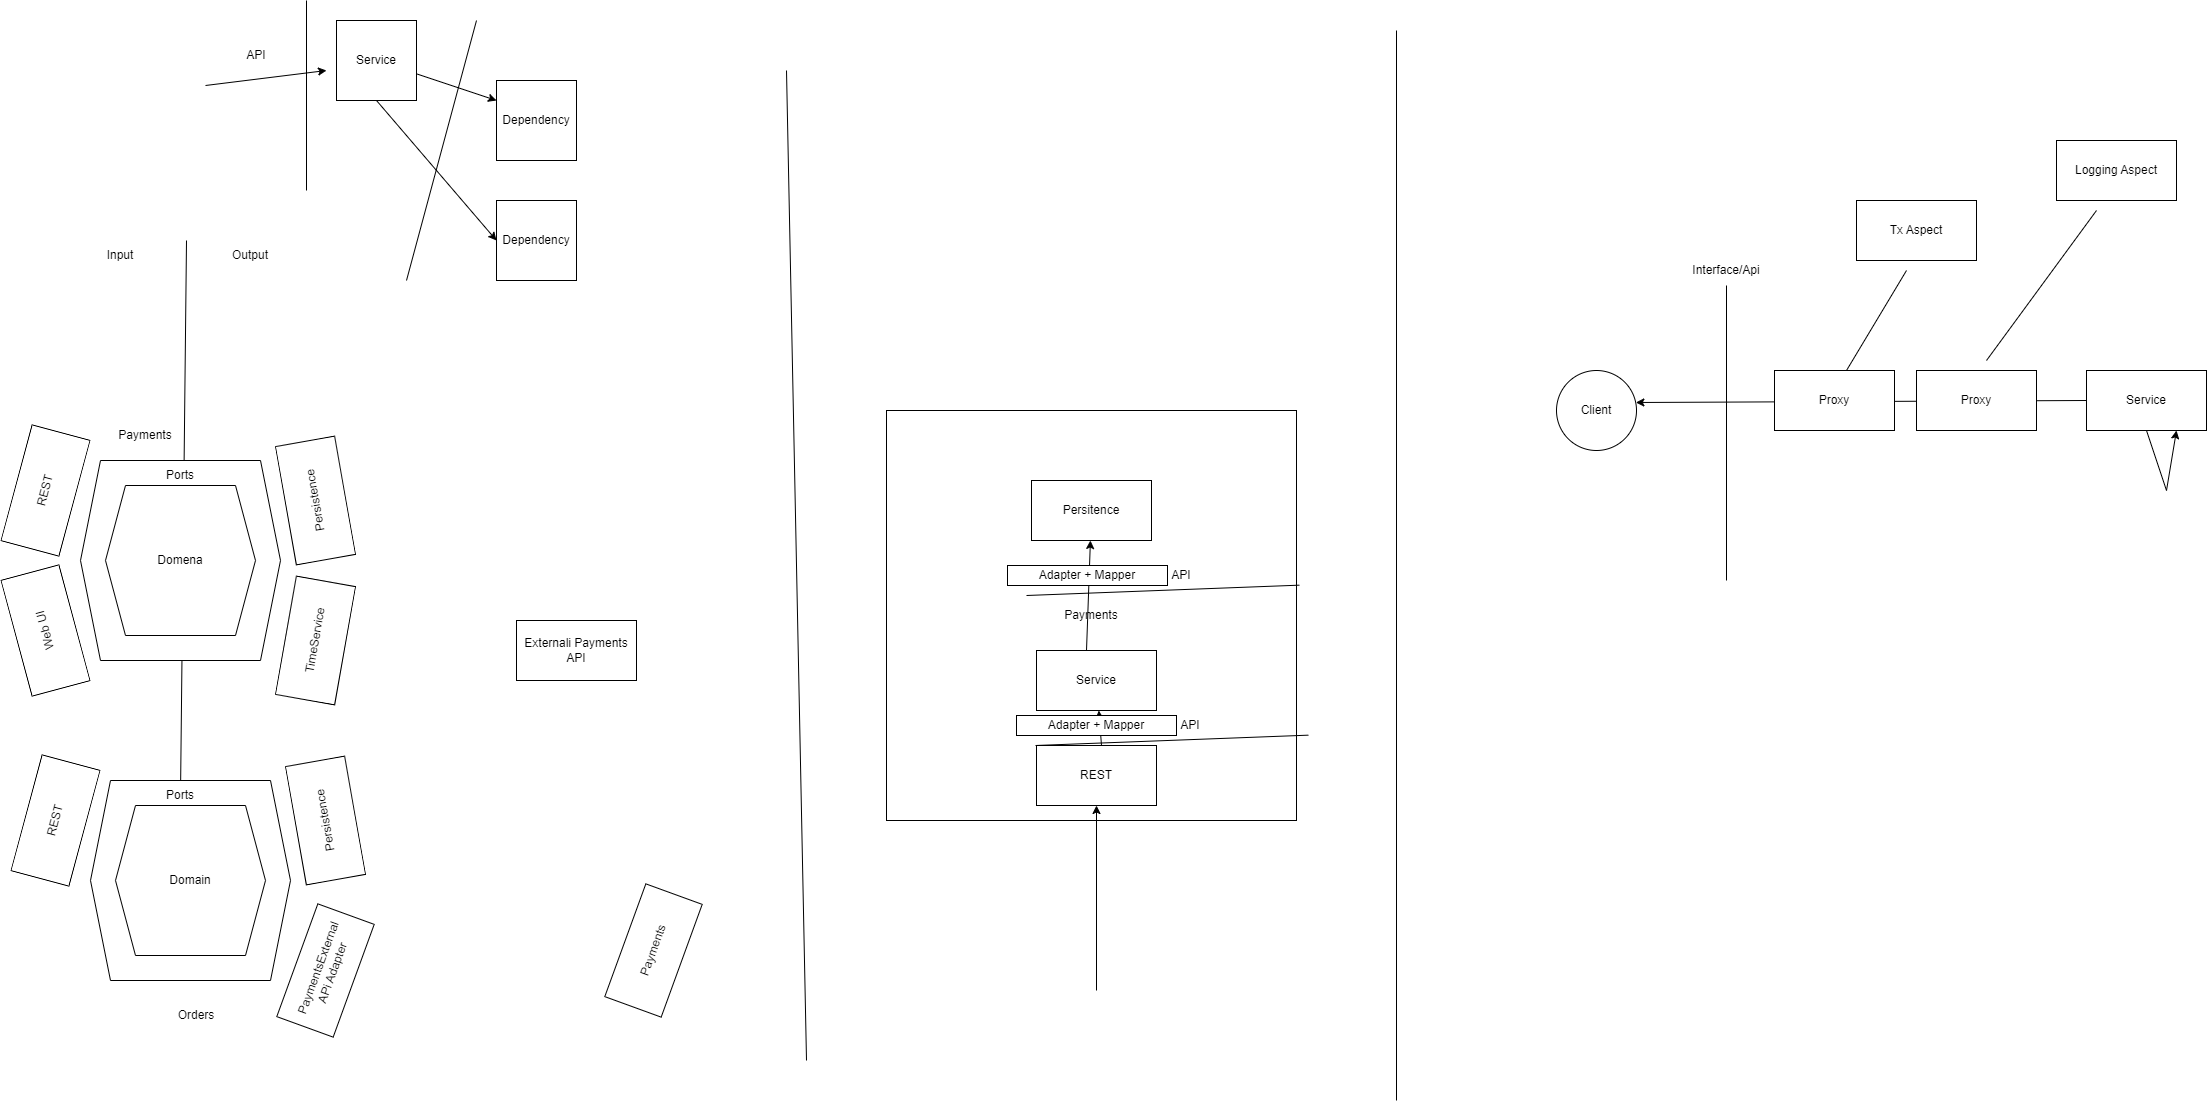

The diagram above was exported from draw.io. Its source (the exported page's mxGraphModel, read from the mxfile embedded in the PNG):
<mxGraphModel dx="2062" dy="1146" grid="1" gridSize="10" guides="1" tooltips="1" connect="1" arrows="1" fold="1" page="1" pageScale="1" pageWidth="827" pageHeight="1169" math="0" shadow="0">
  <root>
    <mxCell id="0" />
    <mxCell id="1" parent="0" />
    <mxCell id="rSnYuomPwZHL_ZhRYRGz-48" value="Payments&lt;br&gt;" style="whiteSpace=wrap;html=1;aspect=fixed;" vertex="1" parent="1">
      <mxGeometry x="1120" y="420" width="410" height="410" as="geometry" />
    </mxCell>
    <mxCell id="rSnYuomPwZHL_ZhRYRGz-16" value="" style="endArrow=none;html=1;rounded=0;startArrow=none;" edge="1" parent="1" source="rSnYuomPwZHL_ZhRYRGz-33">
      <mxGeometry width="50" height="50" relative="1" as="geometry">
        <mxPoint x="420" y="910" as="sourcePoint" />
        <mxPoint x="420" y="250" as="targetPoint" />
      </mxGeometry>
    </mxCell>
    <mxCell id="rSnYuomPwZHL_ZhRYRGz-5" value="" style="shape=hexagon;perimeter=hexagonPerimeter2;whiteSpace=wrap;html=1;fixedSize=1;" vertex="1" parent="1">
      <mxGeometry x="314" y="470" width="200" height="200" as="geometry" />
    </mxCell>
    <mxCell id="rSnYuomPwZHL_ZhRYRGz-3" value="" style="shape=hexagon;perimeter=hexagonPerimeter2;whiteSpace=wrap;html=1;fixedSize=1;" vertex="1" parent="1">
      <mxGeometry x="339" y="495" width="150" height="150" as="geometry" />
    </mxCell>
    <mxCell id="rSnYuomPwZHL_ZhRYRGz-4" value="Domena" style="text;html=1;strokeColor=none;fillColor=none;align=center;verticalAlign=middle;whiteSpace=wrap;rounded=0;" vertex="1" parent="1">
      <mxGeometry x="384" y="555" width="60" height="30" as="geometry" />
    </mxCell>
    <mxCell id="rSnYuomPwZHL_ZhRYRGz-6" value="Ports" style="text;html=1;strokeColor=none;fillColor=none;align=center;verticalAlign=middle;whiteSpace=wrap;rounded=0;" vertex="1" parent="1">
      <mxGeometry x="384" y="470" width="60" height="30" as="geometry" />
    </mxCell>
    <mxCell id="rSnYuomPwZHL_ZhRYRGz-8" value="REST" style="rounded=0;whiteSpace=wrap;html=1;rotation=-75;" vertex="1" parent="1">
      <mxGeometry x="219" y="470" width="120" height="60" as="geometry" />
    </mxCell>
    <mxCell id="rSnYuomPwZHL_ZhRYRGz-13" value="Persistence" style="rounded=0;whiteSpace=wrap;html=1;rotation=-100;" vertex="1" parent="1">
      <mxGeometry x="488.99691749482326" y="480.0001209304197" width="120" height="60" as="geometry" />
    </mxCell>
    <mxCell id="rSnYuomPwZHL_ZhRYRGz-14" value="Web UI" style="rounded=0;whiteSpace=wrap;html=1;rotation=-105;" vertex="1" parent="1">
      <mxGeometry x="218.99691749482332" y="610.0001209304197" width="120" height="60" as="geometry" />
    </mxCell>
    <mxCell id="rSnYuomPwZHL_ZhRYRGz-15" value="TimeService" style="rounded=0;whiteSpace=wrap;html=1;rotation=-80;" vertex="1" parent="1">
      <mxGeometry x="489.00312325038203" y="619.9979105107404" width="120" height="60" as="geometry" />
    </mxCell>
    <mxCell id="rSnYuomPwZHL_ZhRYRGz-18" value="Input" style="text;html=1;strokeColor=none;fillColor=none;align=center;verticalAlign=middle;whiteSpace=wrap;rounded=0;" vertex="1" parent="1">
      <mxGeometry x="324" y="250" width="60" height="30" as="geometry" />
    </mxCell>
    <mxCell id="rSnYuomPwZHL_ZhRYRGz-19" value="Output" style="text;html=1;strokeColor=none;fillColor=none;align=center;verticalAlign=middle;whiteSpace=wrap;rounded=0;" vertex="1" parent="1">
      <mxGeometry x="454" y="250" width="60" height="30" as="geometry" />
    </mxCell>
    <mxCell id="rSnYuomPwZHL_ZhRYRGz-20" value="Service" style="whiteSpace=wrap;html=1;aspect=fixed;" vertex="1" parent="1">
      <mxGeometry x="570" y="30" width="80" height="80" as="geometry" />
    </mxCell>
    <mxCell id="rSnYuomPwZHL_ZhRYRGz-21" value="" style="endArrow=classic;html=1;rounded=0;" edge="1" parent="1">
      <mxGeometry width="50" height="50" relative="1" as="geometry">
        <mxPoint x="439" y="95" as="sourcePoint" />
        <mxPoint x="560" y="80" as="targetPoint" />
      </mxGeometry>
    </mxCell>
    <mxCell id="rSnYuomPwZHL_ZhRYRGz-22" value="API" style="text;html=1;strokeColor=none;fillColor=none;align=center;verticalAlign=middle;whiteSpace=wrap;rounded=0;" vertex="1" parent="1">
      <mxGeometry x="460" y="50" width="60" height="30" as="geometry" />
    </mxCell>
    <mxCell id="rSnYuomPwZHL_ZhRYRGz-23" value="" style="endArrow=classic;html=1;rounded=0;entryX=0;entryY=0.25;entryDx=0;entryDy=0;" edge="1" parent="1" source="rSnYuomPwZHL_ZhRYRGz-20" target="rSnYuomPwZHL_ZhRYRGz-24">
      <mxGeometry width="50" height="50" relative="1" as="geometry">
        <mxPoint x="710" y="90" as="sourcePoint" />
        <mxPoint x="760" y="40" as="targetPoint" />
      </mxGeometry>
    </mxCell>
    <mxCell id="rSnYuomPwZHL_ZhRYRGz-24" value="Dependency" style="whiteSpace=wrap;html=1;aspect=fixed;" vertex="1" parent="1">
      <mxGeometry x="730" y="90" width="80" height="80" as="geometry" />
    </mxCell>
    <mxCell id="rSnYuomPwZHL_ZhRYRGz-25" value="Dependency" style="whiteSpace=wrap;html=1;aspect=fixed;" vertex="1" parent="1">
      <mxGeometry x="730" y="210" width="80" height="80" as="geometry" />
    </mxCell>
    <mxCell id="rSnYuomPwZHL_ZhRYRGz-26" value="" style="endArrow=classic;html=1;rounded=0;entryX=0;entryY=0.5;entryDx=0;entryDy=0;exitX=0.5;exitY=1;exitDx=0;exitDy=0;" edge="1" parent="1" source="rSnYuomPwZHL_ZhRYRGz-20" target="rSnYuomPwZHL_ZhRYRGz-25">
      <mxGeometry width="50" height="50" relative="1" as="geometry">
        <mxPoint x="585" y="220" as="sourcePoint" />
        <mxPoint x="635" y="170" as="targetPoint" />
      </mxGeometry>
    </mxCell>
    <mxCell id="rSnYuomPwZHL_ZhRYRGz-27" value="" style="endArrow=none;html=1;rounded=0;" edge="1" parent="1">
      <mxGeometry width="50" height="50" relative="1" as="geometry">
        <mxPoint x="540" y="200" as="sourcePoint" />
        <mxPoint x="540" y="10" as="targetPoint" />
      </mxGeometry>
    </mxCell>
    <mxCell id="rSnYuomPwZHL_ZhRYRGz-28" value="" style="endArrow=none;html=1;rounded=0;" edge="1" parent="1">
      <mxGeometry width="50" height="50" relative="1" as="geometry">
        <mxPoint x="640" y="290" as="sourcePoint" />
        <mxPoint x="710" y="30" as="targetPoint" />
      </mxGeometry>
    </mxCell>
    <mxCell id="rSnYuomPwZHL_ZhRYRGz-29" value="" style="shape=hexagon;perimeter=hexagonPerimeter2;whiteSpace=wrap;html=1;fixedSize=1;" vertex="1" parent="1">
      <mxGeometry x="324" y="790" width="200" height="200" as="geometry" />
    </mxCell>
    <mxCell id="rSnYuomPwZHL_ZhRYRGz-30" value="Domain" style="shape=hexagon;perimeter=hexagonPerimeter2;whiteSpace=wrap;html=1;fixedSize=1;" vertex="1" parent="1">
      <mxGeometry x="349" y="815" width="150" height="150" as="geometry" />
    </mxCell>
    <mxCell id="rSnYuomPwZHL_ZhRYRGz-31" value="REST" style="rounded=0;whiteSpace=wrap;html=1;rotation=-75;" vertex="1" parent="1">
      <mxGeometry x="229" y="800" width="120" height="60" as="geometry" />
    </mxCell>
    <mxCell id="rSnYuomPwZHL_ZhRYRGz-32" value="Persistence" style="rounded=0;whiteSpace=wrap;html=1;rotation=-100;" vertex="1" parent="1">
      <mxGeometry x="498.99691749482326" y="800.0001209304197" width="120" height="60" as="geometry" />
    </mxCell>
    <mxCell id="rSnYuomPwZHL_ZhRYRGz-33" value="Ports" style="text;html=1;strokeColor=none;fillColor=none;align=center;verticalAlign=middle;whiteSpace=wrap;rounded=0;" vertex="1" parent="1">
      <mxGeometry x="384" y="790" width="60" height="30" as="geometry" />
    </mxCell>
    <mxCell id="rSnYuomPwZHL_ZhRYRGz-35" value="PaymentsExternal APi Adapter" style="rounded=0;whiteSpace=wrap;html=1;rotation=-70;" vertex="1" parent="1">
      <mxGeometry x="498.99691749482326" y="950.0001209304197" width="120" height="60" as="geometry" />
    </mxCell>
    <mxCell id="rSnYuomPwZHL_ZhRYRGz-38" value="Orders" style="text;html=1;strokeColor=none;fillColor=none;align=center;verticalAlign=middle;whiteSpace=wrap;rounded=0;" vertex="1" parent="1">
      <mxGeometry x="400" y="1010" width="60" height="30" as="geometry" />
    </mxCell>
    <mxCell id="rSnYuomPwZHL_ZhRYRGz-39" value="Payments" style="text;html=1;strokeColor=none;fillColor=none;align=center;verticalAlign=middle;whiteSpace=wrap;rounded=0;" vertex="1" parent="1">
      <mxGeometry x="349" y="430" width="60" height="30" as="geometry" />
    </mxCell>
    <mxCell id="rSnYuomPwZHL_ZhRYRGz-42" value="Externali Payments API" style="rounded=0;whiteSpace=wrap;html=1;" vertex="1" parent="1">
      <mxGeometry x="750" y="630" width="120" height="60" as="geometry" />
    </mxCell>
    <mxCell id="rSnYuomPwZHL_ZhRYRGz-44" value="Payments" style="rounded=0;whiteSpace=wrap;html=1;rotation=-70;" vertex="1" parent="1">
      <mxGeometry x="826.9969174948233" y="930.0001209304197" width="120" height="60" as="geometry" />
    </mxCell>
    <mxCell id="rSnYuomPwZHL_ZhRYRGz-45" value="" style="endArrow=none;html=1;rounded=0;" edge="1" parent="1">
      <mxGeometry width="50" height="50" relative="1" as="geometry">
        <mxPoint x="1040" y="1070" as="sourcePoint" />
        <mxPoint x="1020" y="80" as="targetPoint" />
      </mxGeometry>
    </mxCell>
    <mxCell id="rSnYuomPwZHL_ZhRYRGz-46" value="Persitence" style="rounded=0;whiteSpace=wrap;html=1;" vertex="1" parent="1">
      <mxGeometry x="1265" y="490" width="120" height="60" as="geometry" />
    </mxCell>
    <mxCell id="rSnYuomPwZHL_ZhRYRGz-47" value="Service" style="rounded=0;whiteSpace=wrap;html=1;" vertex="1" parent="1">
      <mxGeometry x="1270" y="660" width="120" height="60" as="geometry" />
    </mxCell>
    <mxCell id="rSnYuomPwZHL_ZhRYRGz-49" value="" style="endArrow=classic;html=1;rounded=0;entryX=0.5;entryY=1;entryDx=0;entryDy=0;" edge="1" parent="1" target="rSnYuomPwZHL_ZhRYRGz-50">
      <mxGeometry width="50" height="50" relative="1" as="geometry">
        <mxPoint x="1330" y="1000" as="sourcePoint" />
        <mxPoint x="1380" y="950" as="targetPoint" />
      </mxGeometry>
    </mxCell>
    <mxCell id="rSnYuomPwZHL_ZhRYRGz-50" value="REST" style="rounded=0;whiteSpace=wrap;html=1;" vertex="1" parent="1">
      <mxGeometry x="1270" y="755" width="120" height="60" as="geometry" />
    </mxCell>
    <mxCell id="rSnYuomPwZHL_ZhRYRGz-51" value="" style="endArrow=classic;html=1;rounded=0;" edge="1" parent="1" target="rSnYuomPwZHL_ZhRYRGz-47">
      <mxGeometry width="50" height="50" relative="1" as="geometry">
        <mxPoint x="1335" y="755" as="sourcePoint" />
        <mxPoint x="1350" y="730" as="targetPoint" />
      </mxGeometry>
    </mxCell>
    <mxCell id="rSnYuomPwZHL_ZhRYRGz-52" value="" style="endArrow=classic;html=1;rounded=0;" edge="1" parent="1" target="rSnYuomPwZHL_ZhRYRGz-46">
      <mxGeometry width="50" height="50" relative="1" as="geometry">
        <mxPoint x="1320" y="660" as="sourcePoint" />
        <mxPoint x="1370" y="610" as="targetPoint" />
      </mxGeometry>
    </mxCell>
    <mxCell id="rSnYuomPwZHL_ZhRYRGz-53" value="" style="endArrow=none;html=1;rounded=0;entryX=1.007;entryY=0.426;entryDx=0;entryDy=0;entryPerimeter=0;" edge="1" parent="1" target="rSnYuomPwZHL_ZhRYRGz-48">
      <mxGeometry width="50" height="50" relative="1" as="geometry">
        <mxPoint x="1260" y="605" as="sourcePoint" />
        <mxPoint x="1310" y="555" as="targetPoint" />
      </mxGeometry>
    </mxCell>
    <mxCell id="rSnYuomPwZHL_ZhRYRGz-54" value="API" style="text;html=1;strokeColor=none;fillColor=none;align=center;verticalAlign=middle;whiteSpace=wrap;rounded=0;" vertex="1" parent="1">
      <mxGeometry x="1385" y="570" width="60" height="30" as="geometry" />
    </mxCell>
    <mxCell id="rSnYuomPwZHL_ZhRYRGz-55" value="Adapter + Mapper" style="rounded=0;whiteSpace=wrap;html=1;" vertex="1" parent="1">
      <mxGeometry x="1241" y="575" width="160" height="20" as="geometry" />
    </mxCell>
    <mxCell id="rSnYuomPwZHL_ZhRYRGz-56" value="" style="endArrow=none;html=1;rounded=0;entryX=1.007;entryY=0.426;entryDx=0;entryDy=0;entryPerimeter=0;" edge="1" parent="1">
      <mxGeometry width="50" height="50" relative="1" as="geometry">
        <mxPoint x="1269" y="755" as="sourcePoint" />
        <mxPoint x="1541.87" y="744.6600000000001" as="targetPoint" />
      </mxGeometry>
    </mxCell>
    <mxCell id="rSnYuomPwZHL_ZhRYRGz-57" value="API" style="text;html=1;strokeColor=none;fillColor=none;align=center;verticalAlign=middle;whiteSpace=wrap;rounded=0;" vertex="1" parent="1">
      <mxGeometry x="1394" y="720" width="60" height="30" as="geometry" />
    </mxCell>
    <mxCell id="rSnYuomPwZHL_ZhRYRGz-58" value="Adapter + Mapper" style="rounded=0;whiteSpace=wrap;html=1;" vertex="1" parent="1">
      <mxGeometry x="1250" y="725" width="160" height="20" as="geometry" />
    </mxCell>
    <mxCell id="rSnYuomPwZHL_ZhRYRGz-59" value="" style="endArrow=none;html=1;rounded=0;" edge="1" parent="1">
      <mxGeometry width="50" height="50" relative="1" as="geometry">
        <mxPoint x="1630" y="1110" as="sourcePoint" />
        <mxPoint x="1630" y="40" as="targetPoint" />
      </mxGeometry>
    </mxCell>
    <mxCell id="rSnYuomPwZHL_ZhRYRGz-61" value="Service" style="rounded=0;whiteSpace=wrap;html=1;" vertex="1" parent="1">
      <mxGeometry x="2320" y="380" width="120" height="60" as="geometry" />
    </mxCell>
    <mxCell id="rSnYuomPwZHL_ZhRYRGz-62" value="Client" style="ellipse;whiteSpace=wrap;html=1;aspect=fixed;" vertex="1" parent="1">
      <mxGeometry x="1790" y="380" width="80" height="80" as="geometry" />
    </mxCell>
    <mxCell id="rSnYuomPwZHL_ZhRYRGz-63" value="" style="endArrow=classic;html=1;rounded=0;exitX=0;exitY=0.5;exitDx=0;exitDy=0;entryX=0.992;entryY=0.4;entryDx=0;entryDy=0;entryPerimeter=0;" edge="1" parent="1" source="rSnYuomPwZHL_ZhRYRGz-61" target="rSnYuomPwZHL_ZhRYRGz-62">
      <mxGeometry width="50" height="50" relative="1" as="geometry">
        <mxPoint x="1950" y="590" as="sourcePoint" />
        <mxPoint x="2000" y="540" as="targetPoint" />
      </mxGeometry>
    </mxCell>
    <mxCell id="rSnYuomPwZHL_ZhRYRGz-64" value="" style="endArrow=none;html=1;rounded=0;" edge="1" parent="1" target="rSnYuomPwZHL_ZhRYRGz-65">
      <mxGeometry width="50" height="50" relative="1" as="geometry">
        <mxPoint x="1960" y="590" as="sourcePoint" />
        <mxPoint x="1960" y="280" as="targetPoint" />
      </mxGeometry>
    </mxCell>
    <mxCell id="rSnYuomPwZHL_ZhRYRGz-65" value="Interface/Api" style="text;html=1;strokeColor=none;fillColor=none;align=center;verticalAlign=middle;whiteSpace=wrap;rounded=0;" vertex="1" parent="1">
      <mxGeometry x="1930" y="265" width="60" height="30" as="geometry" />
    </mxCell>
    <mxCell id="rSnYuomPwZHL_ZhRYRGz-66" value="Tx Aspect" style="rounded=0;whiteSpace=wrap;html=1;" vertex="1" parent="1">
      <mxGeometry x="2090" y="210" width="120" height="60" as="geometry" />
    </mxCell>
    <mxCell id="rSnYuomPwZHL_ZhRYRGz-67" value="Logging Aspect" style="rounded=0;whiteSpace=wrap;html=1;" vertex="1" parent="1">
      <mxGeometry x="2290" y="150" width="120" height="60" as="geometry" />
    </mxCell>
    <mxCell id="rSnYuomPwZHL_ZhRYRGz-68" value="Proxy" style="rounded=0;whiteSpace=wrap;html=1;" vertex="1" parent="1">
      <mxGeometry x="2008" y="380" width="120" height="60" as="geometry" />
    </mxCell>
    <mxCell id="rSnYuomPwZHL_ZhRYRGz-69" value="" style="endArrow=none;html=1;rounded=0;" edge="1" parent="1">
      <mxGeometry width="50" height="50" relative="1" as="geometry">
        <mxPoint x="2080" y="380" as="sourcePoint" />
        <mxPoint x="2140" y="280" as="targetPoint" />
      </mxGeometry>
    </mxCell>
    <mxCell id="rSnYuomPwZHL_ZhRYRGz-70" value="" style="endArrow=none;html=1;rounded=0;" edge="1" parent="1">
      <mxGeometry width="50" height="50" relative="1" as="geometry">
        <mxPoint x="2220" y="370" as="sourcePoint" />
        <mxPoint x="2330" y="220" as="targetPoint" />
      </mxGeometry>
    </mxCell>
    <mxCell id="rSnYuomPwZHL_ZhRYRGz-71" value="Proxy" style="rounded=0;whiteSpace=wrap;html=1;" vertex="1" parent="1">
      <mxGeometry x="2150" y="380" width="120" height="60" as="geometry" />
    </mxCell>
    <mxCell id="rSnYuomPwZHL_ZhRYRGz-72" value="" style="endArrow=classic;html=1;rounded=0;exitX=0.5;exitY=1;exitDx=0;exitDy=0;entryX=0.75;entryY=1;entryDx=0;entryDy=0;" edge="1" parent="1" source="rSnYuomPwZHL_ZhRYRGz-61" target="rSnYuomPwZHL_ZhRYRGz-61">
      <mxGeometry width="50" height="50" relative="1" as="geometry">
        <mxPoint x="1950" y="590" as="sourcePoint" />
        <mxPoint x="2000" y="540" as="targetPoint" />
        <Array as="points">
          <mxPoint x="2400" y="500" />
        </Array>
      </mxGeometry>
    </mxCell>
  </root>
</mxGraphModel>